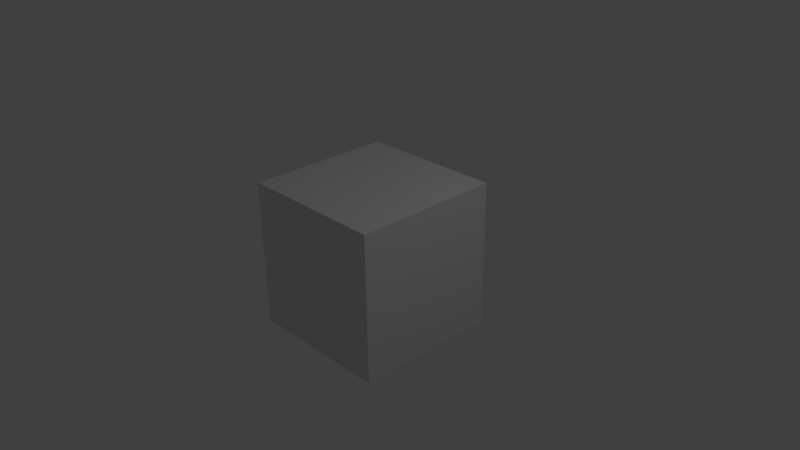 # Source: loop-bg.blend  (saved by Blender 2.79.6; exported with 4.5.12 LTS)
import bpy
from mathutils import Matrix  # noqa: F401  (used for matrix-valued properties, if any)

bpy.ops.wm.read_factory_settings(use_empty=True)
scene = bpy.context.scene
scene.name = 'Scene'

# ---- collections
col_collection_1 = bpy.data.collections.new('Collection 1'); scene.collection.children.link(col_collection_1)

# ---- materials (node trees are filled in below, after node groups)
mat_material = bpy.data.materials.new('Material')
mat_material.alpha_threshold = 0.0
mat_material.use_transparent_shadow = False
mat_material.roughness = 0.5
mat_material.line_color = (0.0, 0.0, 0.0, 1.0)

# ---- material node trees

# ---- world
world_world = bpy.data.worlds.new('World'); scene.world = world_world
world_world.color = (0.05088, 0.05088, 0.05088)
world_world.use_sun_shadow = False
world_world.sun_shadow_jitter_overblur = 0.0
world_world.cycles.sampling_method = 'MANUAL'

# ---- cameras
cam_camera = bpy.data.cameras.new('Camera')
cam_camera.clip_end = 100.0
cam_camera.lens = 35.0
cam_camera.sensor_width = 32.0
cam_camera.sensor_height = 18.0
cam_camera.ortho_scale = 7.314
cam_camera.dof.focus_distance = 0.0
cam_camera.dof.aperture_fstop = 128.0

# ---- lights
light_lamp = bpy.data.lights.new('Lamp', 'POINT')
light_lamp.transmission_factor = 0.0
light_lamp.cutoff_distance = 30.0
light_lamp.energy = 100.0
light_lamp.shadow_buffer_clip_start = 1.001
light_lamp.shadow_soft_size = 0.1
light_lamp.shadow_maximum_resolution = 0.006
light_lamp.use_absolute_resolution = True

# ---- meshes
me_cube = bpy.data.meshes.new('Cube')
me_cube.from_pydata([(1.0, 1.0, -1.0), (1.0, -1.0, -1.0), (-1.0, -1.0, -1.0), (-1.0, 1.0, -1.0), (1.0, 1.0, 1.0), (1.0, -1.0, 1.0), (-1.0, -1.0, 1.0), (-1.0, 1.0, 1.0)], [], [(0, 1, 2, 3), (4, 7, 6, 5), (0, 4, 5, 1), (1, 5, 6, 2), (2, 6, 7, 3), (4, 0, 3, 7)])
me_cube.materials.append(mat_material)
me_cube.use_remesh_preserve_volume = False
me_cube.use_remesh_preserve_attributes = False
me_cube.use_mirror_vertex_groups = False
me_cube.update()

# ---- objects
ob_cube = bpy.data.objects.new('Cube', me_cube)
ob_lamp = bpy.data.objects.new('Lamp', light_lamp)
ob_camera = bpy.data.objects.new('Camera', cam_camera)

# ---- transforms, parenting, visibility, modifiers, constraints
ob_cube.location = (0.0, 0.0, 0.0)
ob_cube.lock_rotations_4d = False
ob_cube.empty_display_type = 'ARROWS'
ob_cube.lineart.crease_threshold = 0.0
ob_lamp.location = (4.076, 1.005, 5.904)
ob_lamp.rotation_euler = (0.6503, 0.05522, 1.866)
ob_lamp.lock_rotations_4d = False
ob_lamp.empty_display_type = 'ARROWS'
ob_lamp.color = (0.0, 0.0, 0.0, 0.0)
ob_lamp.lineart.crease_threshold = 0.0
ob_camera.location = (7.481, -6.508, 5.344)
ob_camera.rotation_euler = (1.109, 0.01082, 0.8149)
ob_camera.lock_rotations_4d = False
ob_camera.empty_display_type = 'ARROWS'
ob_camera.color = (0.0, 0.0, 0.0, 0.0)
ob_camera.display_type = 'WIRE'
ob_camera.lineart.crease_threshold = 0.0

# ---- collection membership
col_collection_1.objects.link(ob_cube)
col_collection_1.objects.link(ob_lamp)
col_collection_1.objects.link(ob_camera)

# ---- scene / render settings (as saved in the file)
scene.camera = ob_camera
scene.frame_start = 601; scene.frame_end = 1200; scene.frame_set(735)
scene.render.engine = 'BLENDER_EEVEE_NEXT'
scene.render.image_settings.file_format = 'FFMPEG'
scene.render.image_settings.color_mode = 'RGB'
scene.render.fps = 10
scene.render.fps_base = 0.3333
scene.render.dither_intensity = 0.0
scene.render.use_overwrite = False
scene.render.use_file_extension = False
scene.cycles.use_denoising = False
scene.cycles.samples = 128
scene.cycles.sampling_pattern = 'TABULATED_SOBOL'
scene.cycles.light_sampling_threshold = 0.0
scene.cycles.use_adaptive_sampling = False
scene.cycles.use_light_tree = False
scene.cycles.blur_glossy = 0.0
scene.cycles.sample_clamp_indirect = 0.0
scene.view_settings.view_transform = 'Standard'
bpy.context.view_layer.update()
